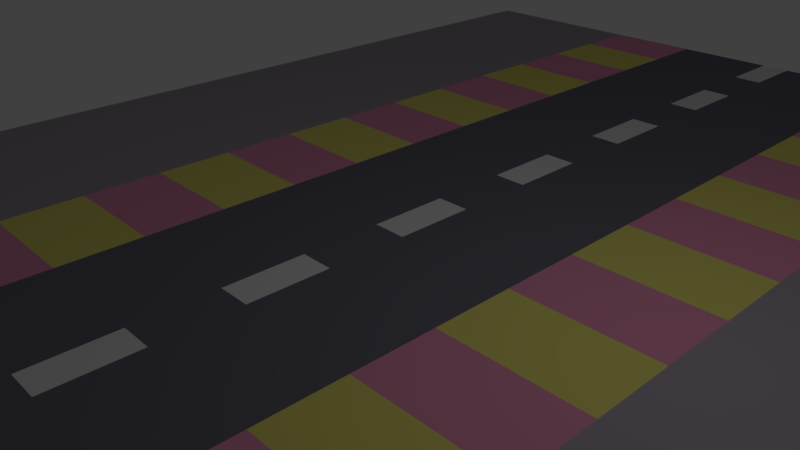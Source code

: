 # Source: road.blend  (saved by Blender 2.79.0; exported with 4.5.12 LTS)
import bpy
from mathutils import Matrix  # noqa: F401  (used for matrix-valued properties, if any)

bpy.ops.wm.read_factory_settings(use_empty=True)
scene = bpy.context.scene
scene.name = 'Scene'

# ---- collections
col_collection_1 = bpy.data.collections.new('Collection 1'); scene.collection.children.link(col_collection_1)

# ---- materials (node trees are filled in below, after node groups)
mat_material_001 = bpy.data.materials.new('Material.001')
mat_material_001.alpha_threshold = 0.0
mat_material_001.use_transparent_shadow = False
mat_material_001.diffuse_color = (0.1608, 0.1542, 0.1971, 1.0)
mat_material_001.roughness = 0.5
mat_material_002 = bpy.data.materials.new('Material.002')
mat_material_002.alpha_threshold = 0.0
mat_material_002.use_transparent_shadow = False
mat_material_002.roughness = 0.5
mat_material_003 = bpy.data.materials.new('Material.003')
mat_material_003.alpha_threshold = 0.0
mat_material_003.use_transparent_shadow = False
mat_material_003.diffuse_color = (0.8, 0.7244, 0.1799, 1.0)
mat_material_003.roughness = 0.5
mat_material_004 = bpy.data.materials.new('Material.004')
mat_material_004.alpha_threshold = 0.0
mat_material_004.use_transparent_shadow = False
mat_material_004.diffuse_color = (0.3865, 0.3433, 0.4044, 1.0)
mat_material_004.roughness = 0.5
mat_material_005 = bpy.data.materials.new('Material.005')
mat_material_005.alpha_threshold = 0.0
mat_material_005.use_transparent_shadow = False
mat_material_005.diffuse_color = (0.8, 0.2991, 0.4648, 1.0)
mat_material_005.roughness = 0.5

# ---- material node trees

# ---- world
world_world = bpy.data.worlds.new('World'); scene.world = world_world
world_world.color = (0.05088, 0.05088, 0.05088)
world_world.use_sun_shadow = False
world_world.sun_shadow_jitter_overblur = 0.0
world_world.cycles.sampling_method = 'MANUAL'

# ---- cameras
cam_camera = bpy.data.cameras.new('Camera')
cam_camera.clip_end = 100.0
cam_camera.lens = 35.0
cam_camera.sensor_width = 32.0
cam_camera.sensor_height = 18.0
cam_camera.ortho_scale = 7.314
cam_camera.dof.focus_distance = 0.0
cam_camera.dof.aperture_fstop = 128.0

# ---- lights
light_lamp = bpy.data.lights.new('Lamp', 'POINT')
light_lamp.transmission_factor = 0.0
light_lamp.cutoff_distance = 30.0
light_lamp.energy = 100.0
light_lamp.shadow_buffer_clip_start = 1.001
light_lamp.shadow_soft_size = 0.1
light_lamp.shadow_maximum_resolution = 0.006
light_lamp.use_absolute_resolution = True

# ---- meshes
me_plane_001 = bpy.data.meshes.new('Plane.001')
me_plane_001.from_pydata([(-1.0, -1.781, -2.138e-09), (1.871, -1.781, -2.138e-09), (-1.0, 2.251, -1.164e-08), (1.871, 2.251, -1.164e-08), (-1.0, 1.243, 0.0), (-1.0, 0.2384, 0.0), (-1.0, -0.7666, 0.0), (1.871, -0.7666, 0.0), (1.871, 0.2384, 0.0), (1.871, 1.243, 0.0), (0.2598, -1.781, -2.138e-09), (0.6115, -1.781, -2.138e-09), (0.6115, 2.251, -1.164e-08), (0.2598, 2.251, -1.164e-08), (0.6115, -0.7666, 0.0), (0.2598, -0.7666, 0.0), (0.6115, 0.2384, 0.0), (0.2598, 0.2384, 0.0), (0.6115, 1.243, 0.0), (0.2598, 1.243, 0.0), (3.343, -1.781, -2.138e-09), (3.343, 2.248, 0.0), (3.343, -0.7666, 0.0), (3.343, 0.2384, 0.0), (3.343, 1.243, 0.0), (-2.226, -1.781, -2.138e-09), (-2.226, 2.251, -1.164e-08), (-2.226, 1.243, 0.0), (-2.226, 0.2384, 0.0), (-2.226, -0.7666, 0.0), (-4.666, -1.781, -2.138e-09), (-4.666, 2.261, -2.768e-06), (-4.666, 1.243, 0.0), (-4.666, 0.2384, 0.0), (-4.666, -0.7666, 0.0), (6.14, -1.781, -2.138e-09), (6.14, 2.248, 0.0), (6.14, -0.7666, 0.0), (6.14, 0.2384, 0.0), (6.14, 1.243, 0.0), (-1.0, -5.81, -2.327e-08), (1.871, -5.81, -2.327e-08), (-1.0, -2.795, -9.025e-09), (-1.0, -3.8, -1.377e-08), (-1.0, -4.805, -1.852e-08), (1.871, -4.805, -1.852e-08), (1.871, -3.8, -1.377e-08), (1.871, -2.795, -9.025e-09), (0.2598, -5.81, -2.327e-08), (0.6115, -5.81, -2.327e-08), (0.6115, -4.805, -1.852e-08), (0.2598, -4.805, -1.852e-08), (0.6115, -3.8, -1.377e-08), (0.2598, -3.8, -1.377e-08), (0.6115, -2.795, -9.025e-09), (0.2598, -2.795, -9.025e-09), (3.343, -5.81, -2.327e-08), (3.343, -4.805, -1.852e-08), (3.343, -3.8, -1.377e-08), (3.343, -2.795, -9.025e-09), (-2.226, -5.81, -2.327e-08), (-2.226, -2.795, -9.025e-09), (-2.226, -3.8, -1.377e-08), (-2.226, -4.805, -1.852e-08), (-4.666, -5.81, -2.327e-08), (-4.666, -2.795, -9.025e-09), (-4.666, -3.8, -1.377e-08), (-4.666, -4.805, -1.852e-08), (6.14, -5.81, -2.327e-08), (6.14, -4.805, -1.852e-08), (6.14, -3.8, -1.377e-08), (6.14, -2.795, -9.025e-09), (-1.0, 6.283, -2.138e-09), (1.871, 6.283, -2.138e-09), (-1.0, 10.31, 0.0), (1.871, 10.31, 0.0), (-1.0, 9.307, 0.0), (-1.0, 8.302, 0.0), (-1.0, 7.297, 0.0), (1.871, 7.297, 0.0), (1.871, 8.302, 0.0), (1.871, 9.307, 0.0), (0.2598, 6.283, -2.138e-09), (0.6115, 6.283, -2.138e-09), (0.6115, 10.31, 0.0), (0.2598, 10.31, 0.0), (0.6115, 7.297, 0.0), (0.2598, 7.297, 0.0), (0.6115, 8.302, 0.0), (0.2598, 8.302, 0.0), (0.6115, 9.307, 0.0), (0.2598, 9.307, 0.0), (3.343, 6.283, -2.138e-09), (3.343, 10.31, 0.0), (3.343, 7.297, 0.0), (3.343, 8.302, 0.0), (3.343, 9.307, 0.0), (-2.226, 6.283, 0.01444), (-2.226, 10.31, 0.0), (-2.226, 9.307, 0.0), (-2.226, 8.302, 0.0), (-2.226, 7.297, 0.0), (-4.666, 6.283, -2.138e-09), (-4.666, 10.31, 0.0), (-4.666, 9.307, 0.0), (-4.666, 8.302, 0.0), (-4.666, 7.297, 0.0), (6.14, 6.283, -2.138e-09), (6.14, 10.31, 0.0), (6.14, 7.297, 0.0), (6.14, 8.302, 0.0), (6.14, 9.307, 0.0), (-1.0, 5.269, -9.025e-09), (-1.0, 4.264, -1.377e-08), (-1.0, 3.259, -1.852e-08), (1.871, 3.259, -1.852e-08), (1.871, 4.264, -1.377e-08), (1.871, 5.269, -9.025e-09), (0.6115, 3.259, -1.852e-08), (0.2598, 3.259, -1.852e-08), (0.6115, 4.264, -1.377e-08), (0.2598, 4.264, -1.377e-08), (0.6115, 5.269, -9.025e-09), (0.2598, 5.269, -9.025e-09), (3.343, 2.254, -2.327e-08), (3.343, 3.259, -1.852e-08), (3.343, 4.264, -1.377e-08), (3.343, 5.269, -9.025e-09), (-2.226, 5.269, -9.025e-09), (-2.226, 4.264, -1.377e-08), (-2.226, 3.259, -1.852e-08), (-4.666, 2.254, -2.327e-08), (-4.666, 5.269, -9.025e-09), (-4.666, 4.264, -1.377e-08), (-4.666, 3.259, -1.852e-08), (6.14, 2.254, -2.327e-08), (6.14, 3.259, -1.852e-08), (6.14, 4.264, -1.377e-08), (6.14, 5.269, -9.025e-09)], [], [(17, 19, 13, 2, 4, 5, 6, 0, 10, 15), (17, 16, 18, 19), (15, 14, 16, 17), (47, 1, 11, 54, 52, 50, 49, 41, 45, 46), (10, 11, 14, 15), (19, 18, 12, 13), (8, 7, 22, 23), (3, 9, 24, 21), (9, 8, 23, 24), (7, 1, 20, 22), (6, 5, 28, 29), (4, 2, 26, 27), (0, 6, 29, 25), (5, 4, 27, 28), (23, 22, 20, 35, 37, 38, 39, 36, 21, 24), (61, 25, 30, 65, 66, 67, 64, 60, 63, 62), (53, 55, 10, 0, 42, 43, 44, 40, 48, 51), (53, 52, 54, 55), (51, 50, 52, 53), (81, 75, 84, 90, 88, 86, 83, 73, 79, 80), (48, 49, 50, 51), (55, 54, 11, 10), (46, 45, 57, 58), (1, 47, 59, 20), (47, 46, 58, 59), (45, 41, 56, 57), (44, 43, 62, 63), (42, 0, 25, 61), (40, 44, 63, 60), (43, 42, 61, 62), (58, 57, 56, 68, 69, 70, 71, 35, 20, 59), (99, 98, 103, 104, 105, 106, 102, 97, 101, 100), (89, 91, 85, 74, 76, 77, 78, 72, 82, 87), (89, 88, 90, 91), (87, 86, 88, 89), (117, 73, 83, 122, 120, 118, 12, 3, 115, 116), (82, 83, 86, 87), (91, 90, 84, 85), (80, 79, 94, 95), (75, 81, 96, 93), (81, 80, 95, 96), (79, 73, 92, 94), (78, 77, 100, 101), (76, 74, 98, 99), (72, 78, 101, 97), (77, 76, 99, 100), (95, 94, 92, 107, 109, 110, 111, 108, 93, 96), (128, 97, 102, 132, 133, 134, 131, 26, 130, 129), (121, 123, 82, 72, 112, 113, 114, 2, 13, 119), (121, 120, 122, 123), (119, 118, 120, 121), (13, 12, 118, 119), (123, 122, 83, 82), (116, 115, 125, 126), (73, 117, 127, 92), (117, 116, 126, 127), (115, 3, 124, 125), (114, 113, 129, 130), (112, 72, 97, 128), (2, 114, 130, 26), (113, 112, 128, 129), (126, 125, 124, 135, 136, 137, 138, 107, 92, 127), (27, 26, 31, 32, 33, 34, 30, 25, 29, 28), (9, 3, 12, 18, 16, 14, 11, 1, 7, 8)])
me_plane_001.polygons.foreach_set('material_index', [0, 0, 1, 0, 0, 1, 4, 4, 2, 2, 4, 4, 2, 2, 3, 3, 0, 0, 1, 0, 0, 1, 4, 4, 2, 2, 4, 4, 2, 2, 3, 3, 0, 0, 1, 0, 0, 1, 4, 4, 2, 2, 4, 4, 2, 2, 3, 3, 0, 0, 1, 0, 1, 4, 4, 2, 2, 4, 4, 2, 2, 3, 3, 0])
me_plane_001.materials.append(mat_material_001)
me_plane_001.materials.append(mat_material_002)
me_plane_001.materials.append(mat_material_003)
me_plane_001.materials.append(mat_material_004)
me_plane_001.materials.append(mat_material_005)
me_plane_001.use_remesh_preserve_volume = False
me_plane_001.use_remesh_preserve_attributes = False
me_plane_001.use_mirror_vertex_groups = False
me_plane_001.update()

# ---- objects
ob_plane_001 = bpy.data.objects.new('Plane.001', me_plane_001)
ob_lamp = bpy.data.objects.new('Lamp', light_lamp)
ob_camera = bpy.data.objects.new('Camera', cam_camera)

# ---- transforms, parenting, visibility, modifiers, constraints
ob_plane_001.location = (-1.137, -0.7831, -0.1193)
ob_plane_001.scale = (1.501, 1.269, 1.0)
ob_plane_001.lineart.crease_threshold = 0.0
ob_lamp.location = (4.076, 1.005, 5.904)
ob_lamp.rotation_euler = (0.6503, 0.05522, 1.866)
ob_lamp.lock_rotations_4d = False
ob_lamp.empty_display_type = 'ARROWS'
ob_lamp.color = (0.0, 0.0, 0.0, 0.0)
ob_lamp.lineart.crease_threshold = 0.0
ob_camera.location = (7.481, -6.508, 5.344)
ob_camera.rotation_euler = (1.109, 0.0, 0.8149)
ob_camera.lock_rotations_4d = False
ob_camera.empty_display_type = 'ARROWS'
ob_camera.color = (0.0, 0.0, 0.0, 0.0)
ob_camera.display_type = 'WIRE'
ob_camera.lineart.crease_threshold = 0.0

# ---- collection membership
col_collection_1.objects.link(ob_plane_001)
col_collection_1.objects.link(ob_lamp)
col_collection_1.objects.link(ob_camera)

# ---- scene / render settings (as saved in the file)
scene.camera = ob_camera
scene.frame_start = 1; scene.frame_end = 250; scene.frame_set(1)
scene.render.engine = 'BLENDER_EEVEE_NEXT'
scene.render.resolution_percentage = 50
scene.render.dither_intensity = 0.0
scene.cycles.use_denoising = False
scene.cycles.samples = 128
scene.cycles.sampling_pattern = 'TABULATED_SOBOL'
scene.cycles.use_adaptive_sampling = False
scene.cycles.use_light_tree = False
scene.cycles.blur_glossy = 0.0
scene.cycles.sample_clamp_indirect = 0.0
scene.view_settings.view_transform = 'Standard'
bpy.context.view_layer.update()
